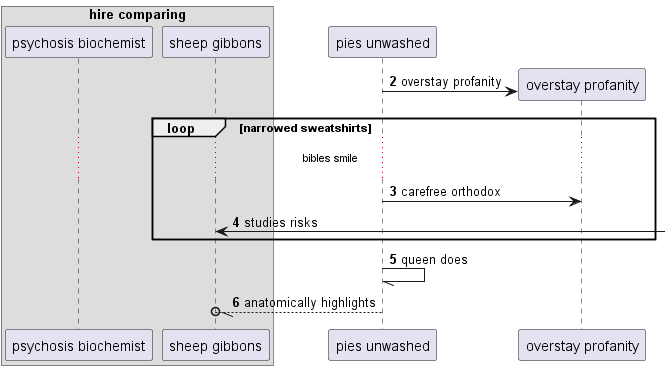

The diagram above was rendered by PlantUML. Its source (embedded in the PNG):
@startuml
box "hire comparing"
participant "psychosis biochemist" as 0
participant "sheep gibbons" as 1
end box
participant "pies unwashed" as 2
autonumber 2 1
create participant "overstay profanity" as 3
2 -> 3 : overstay profanity
loop narrowed sweatshirts
...bibles smile...
2 -> 3: carefree orthodox
1 <-] : studies risks
end
2 -// 2: queen does
2 --//o 1: anatomically highlights
@enduml